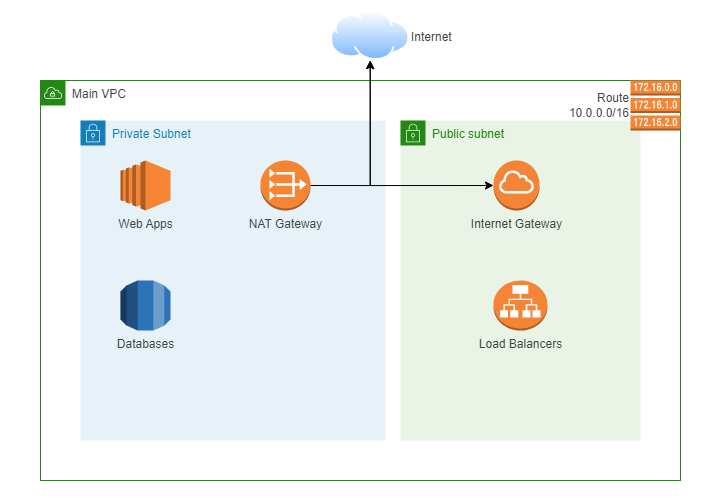

The diagram above was exported from draw.io. Its source (the exported page's mxGraphModel, read from the mxfile embedded in the PNG):
<mxGraphModel dx="1673" dy="826" grid="1" gridSize="10" guides="1" tooltips="1" connect="1" arrows="1" fold="1" page="1" pageScale="1" pageWidth="120" pageHeight="500" math="0" shadow="0">
  <root>
    <mxCell id="0" />
    <mxCell id="1" parent="0" />
    <mxCell id="puBAG1NbJjMxidF5VK0I-1" value="&lt;font color=&quot;#404445&quot;&gt;Main VPC&lt;/font&gt;" style="points=[[0,0],[0.25,0],[0.5,0],[0.75,0],[1,0],[1,0.25],[1,0.5],[1,0.75],[1,1],[0.75,1],[0.5,1],[0.25,1],[0,1],[0,0.75],[0,0.5],[0,0.25]];outlineConnect=0;gradientColor=none;html=1;whiteSpace=wrap;fontSize=12;fontStyle=0;container=1;pointerEvents=0;collapsible=0;recursiveResize=0;shape=mxgraph.aws4.group;grIcon=mxgraph.aws4.group_vpc;strokeColor=#248814;fillColor=none;verticalAlign=top;align=left;spacingLeft=30;fontColor=#AAB7B8;dashed=0;" vertex="1" parent="1">
      <mxGeometry x="40" y="80" width="640" height="400" as="geometry" />
    </mxCell>
    <mxCell id="puBAG1NbJjMxidF5VK0I-2" value="Private Subnet" style="points=[[0,0],[0.25,0],[0.5,0],[0.75,0],[1,0],[1,0.25],[1,0.5],[1,0.75],[1,1],[0.75,1],[0.5,1],[0.25,1],[0,1],[0,0.75],[0,0.5],[0,0.25]];outlineConnect=0;gradientColor=none;html=1;whiteSpace=wrap;fontSize=12;fontStyle=0;container=1;pointerEvents=0;collapsible=0;recursiveResize=0;shape=mxgraph.aws4.group;grIcon=mxgraph.aws4.group_security_group;grStroke=0;strokeColor=#147EBA;fillColor=#E6F2F8;verticalAlign=top;align=left;spacingLeft=30;fontColor=#147EBA;dashed=0;" vertex="1" parent="puBAG1NbJjMxidF5VK0I-1">
      <mxGeometry x="40" y="40" width="305" height="320" as="geometry" />
    </mxCell>
    <mxCell id="puBAG1NbJjMxidF5VK0I-7" value="Web Apps" style="outlineConnect=0;dashed=0;verticalLabelPosition=bottom;verticalAlign=top;align=center;html=1;shape=mxgraph.aws3.ec2;fillColor=#F58534;gradientColor=none;fontColor=#404445;" vertex="1" parent="puBAG1NbJjMxidF5VK0I-2">
      <mxGeometry x="40" y="40" width="50" height="50" as="geometry" />
    </mxCell>
    <mxCell id="puBAG1NbJjMxidF5VK0I-8" value="Databases" style="outlineConnect=0;dashed=0;verticalLabelPosition=bottom;verticalAlign=top;align=center;html=1;shape=mxgraph.aws3.rds;fillColor=#2E73B8;gradientColor=none;fontColor=#404445;" vertex="1" parent="puBAG1NbJjMxidF5VK0I-2">
      <mxGeometry x="40" y="160" width="50" height="50" as="geometry" />
    </mxCell>
    <mxCell id="puBAG1NbJjMxidF5VK0I-11" value="NAT Gateway" style="outlineConnect=0;dashed=0;verticalLabelPosition=bottom;verticalAlign=top;align=center;html=1;shape=mxgraph.aws3.vpc_nat_gateway;fillColor=#F58534;gradientColor=none;fontColor=#404445;" vertex="1" parent="puBAG1NbJjMxidF5VK0I-2">
      <mxGeometry x="180" y="40" width="50" height="50" as="geometry" />
    </mxCell>
    <mxCell id="puBAG1NbJjMxidF5VK0I-3" value="Public subnet" style="points=[[0,0],[0.25,0],[0.5,0],[0.75,0],[1,0],[1,0.25],[1,0.5],[1,0.75],[1,1],[0.75,1],[0.5,1],[0.25,1],[0,1],[0,0.75],[0,0.5],[0,0.25]];outlineConnect=0;gradientColor=none;html=1;whiteSpace=wrap;fontSize=12;fontStyle=0;container=1;pointerEvents=0;collapsible=0;recursiveResize=0;shape=mxgraph.aws4.group;grIcon=mxgraph.aws4.group_security_group;grStroke=0;strokeColor=#248814;fillColor=#E9F3E6;verticalAlign=top;align=left;spacingLeft=30;fontColor=#248814;dashed=0;" vertex="1" parent="puBAG1NbJjMxidF5VK0I-1">
      <mxGeometry x="360" y="40" width="240" height="320" as="geometry" />
    </mxCell>
    <mxCell id="puBAG1NbJjMxidF5VK0I-9" value="Load Balancers" style="outlineConnect=0;dashed=0;verticalLabelPosition=bottom;verticalAlign=top;align=center;html=1;shape=mxgraph.aws3.application_load_balancer;fillColor=#F58536;gradientColor=none;fontColor=#404445;" vertex="1" parent="puBAG1NbJjMxidF5VK0I-3">
      <mxGeometry x="93" y="160" width="54" height="50" as="geometry" />
    </mxCell>
    <mxCell id="puBAG1NbJjMxidF5VK0I-10" value="Internet Gateway" style="outlineConnect=0;dashed=0;verticalLabelPosition=bottom;verticalAlign=top;align=center;html=1;shape=mxgraph.aws3.internet_gateway;fillColor=#F58536;gradientColor=none;fontColor=#404445;" vertex="1" parent="puBAG1NbJjMxidF5VK0I-3">
      <mxGeometry x="93" y="40" width="46" height="50" as="geometry" />
    </mxCell>
    <mxCell id="puBAG1NbJjMxidF5VK0I-17" value="Route&lt;br&gt;10.0.0.0/16" style="outlineConnect=0;dashed=0;verticalLabelPosition=middle;verticalAlign=middle;align=right;html=1;shape=mxgraph.aws3.route_table;fillColor=#F58536;gradientColor=none;fontColor=#404445;labelPosition=left;" vertex="1" parent="puBAG1NbJjMxidF5VK0I-1">
      <mxGeometry x="590" width="50" height="50" as="geometry" />
    </mxCell>
    <mxCell id="puBAG1NbJjMxidF5VK0I-14" value="Internet" style="aspect=fixed;perimeter=ellipsePerimeter;html=1;align=left;shadow=0;dashed=0;spacingTop=3;image;image=img/lib/active_directory/internet_cloud.svg;fontColor=#404445;labelPosition=right;verticalLabelPosition=middle;verticalAlign=middle;" vertex="1" parent="1">
      <mxGeometry x="330" y="10" width="79.37" height="50" as="geometry" />
    </mxCell>
    <mxCell id="puBAG1NbJjMxidF5VK0I-15" style="edgeStyle=orthogonalEdgeStyle;rounded=0;orthogonalLoop=1;jettySize=auto;html=1;exitX=1;exitY=0.5;exitDx=0;exitDy=0;exitPerimeter=0;fontColor=#404445;" edge="1" parent="1" source="puBAG1NbJjMxidF5VK0I-11" target="puBAG1NbJjMxidF5VK0I-14">
      <mxGeometry relative="1" as="geometry" />
    </mxCell>
    <mxCell id="puBAG1NbJjMxidF5VK0I-16" style="edgeStyle=orthogonalEdgeStyle;rounded=0;orthogonalLoop=1;jettySize=auto;html=1;exitX=0;exitY=0.5;exitDx=0;exitDy=0;exitPerimeter=0;fontColor=#404445;startArrow=classic;startFill=1;" edge="1" parent="1" source="puBAG1NbJjMxidF5VK0I-10" target="puBAG1NbJjMxidF5VK0I-14">
      <mxGeometry relative="1" as="geometry" />
    </mxCell>
  </root>
</mxGraphModel>